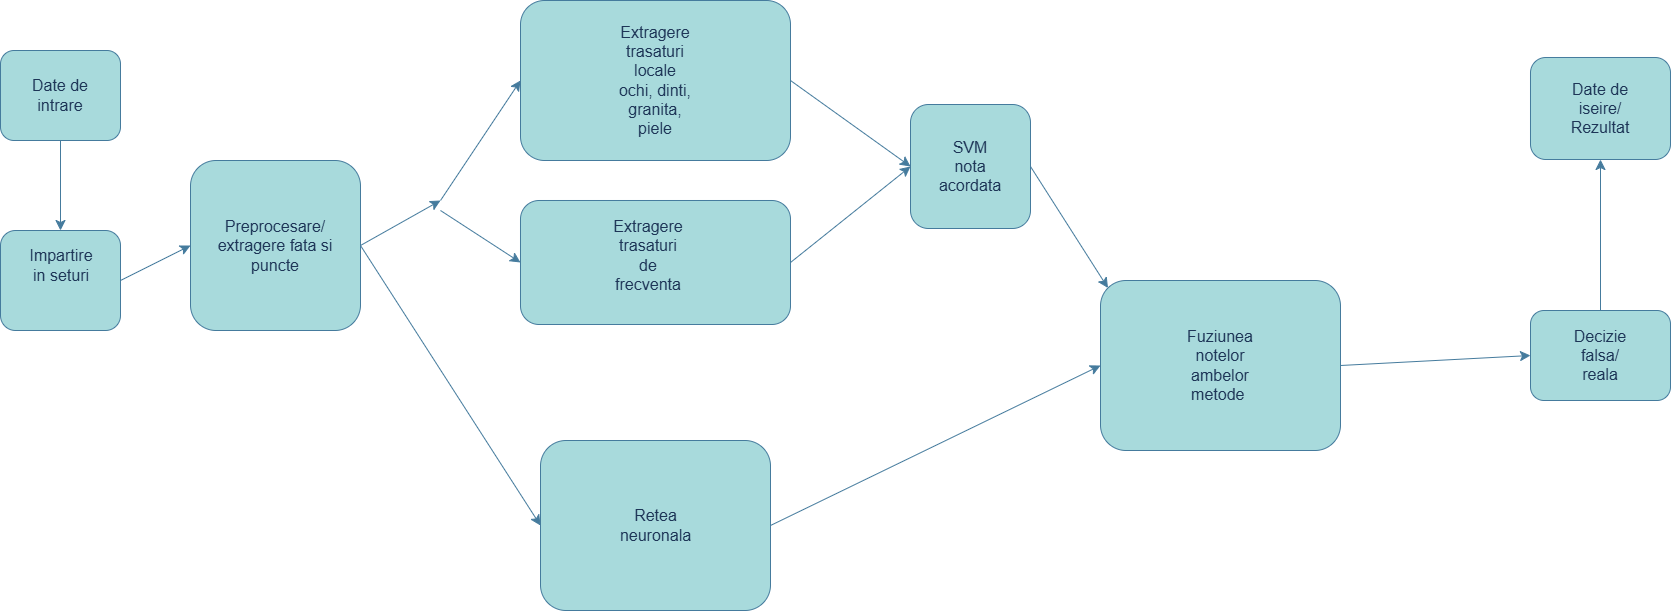

The diagram above was exported from draw.io. Its source (the exported page's mxGraphModel, read from the mxfile embedded in the PNG):
<mxGraphModel dx="2414" dy="1473" grid="1" gridSize="10" guides="1" tooltips="1" connect="1" arrows="1" fold="1" page="1" pageScale="1" pageWidth="2000" pageHeight="700" math="0" shadow="0">
  <root>
    <mxCell id="0" />
    <mxCell id="1" parent="0" />
    <mxCell id="8MYfGRTIm6ow4PM_2j0U-1" parent="1" style="rounded=1;whiteSpace=wrap;html=1;roundedPerimeter=1;labelBackgroundColor=none;fillColor=#A8DADC;strokeColor=#457B9D;fontColor=#1D3557;" value="" vertex="1">
      <mxGeometry height="90" width="120" x="80" y="90" as="geometry" />
    </mxCell>
    <mxCell id="8MYfGRTIm6ow4PM_2j0U-2" parent="1" style="text;html=1;whiteSpace=wrap;strokeColor=none;fillColor=none;align=center;verticalAlign=middle;rounded=0;fontSize=16;labelBackgroundColor=none;fontColor=#1D3557;" value="Date de intrare" vertex="1">
      <mxGeometry height="30" width="60" x="110" y="120" as="geometry" />
    </mxCell>
    <mxCell id="8MYfGRTIm6ow4PM_2j0U-3" parent="1" style="rounded=1;whiteSpace=wrap;html=1;roundedPerimeter=1;labelBackgroundColor=none;fillColor=#A8DADC;strokeColor=#457B9D;fontColor=#1D3557;" value="" vertex="1">
      <mxGeometry height="100" width="120" x="80" y="270" as="geometry" />
    </mxCell>
    <mxCell id="8MYfGRTIm6ow4PM_2j0U-4" parent="1" style="text;html=1;whiteSpace=wrap;strokeColor=none;fillColor=none;align=center;verticalAlign=middle;rounded=0;fontSize=16;labelBackgroundColor=none;fontColor=#1D3557;" value="Impartire in seturi" vertex="1">
      <mxGeometry height="30" width="60" x="111" y="290" as="geometry" />
    </mxCell>
    <mxCell id="8MYfGRTIm6ow4PM_2j0U-5" edge="1" parent="1" source="8MYfGRTIm6ow4PM_2j0U-1" style="endArrow=classic;html=1;rounded=0;fontSize=12;startSize=8;endSize=8;curved=1;exitX=0.5;exitY=1;exitDx=0;exitDy=0;entryX=0.5;entryY=0;entryDx=0;entryDy=0;labelBackgroundColor=none;strokeColor=#457B9D;fontColor=default;" target="8MYfGRTIm6ow4PM_2j0U-3" value="">
      <mxGeometry height="50" relative="1" width="50" as="geometry">
        <mxPoint x="290" y="360" as="sourcePoint" />
        <mxPoint x="340" y="310" as="targetPoint" />
      </mxGeometry>
    </mxCell>
    <mxCell id="8MYfGRTIm6ow4PM_2j0U-6" parent="1" style="rounded=1;whiteSpace=wrap;html=1;roundedPerimeter=1;labelBackgroundColor=none;fillColor=#A8DADC;strokeColor=#457B9D;fontColor=#1D3557;" value="" vertex="1">
      <mxGeometry height="170" width="170" x="270" y="200" as="geometry" />
    </mxCell>
    <mxCell id="8MYfGRTIm6ow4PM_2j0U-7" parent="1" style="text;html=1;whiteSpace=wrap;strokeColor=none;fillColor=none;align=center;verticalAlign=middle;rounded=0;fontSize=16;labelBackgroundColor=none;fontColor=#1D3557;" value="Preprocesare/ extragere fata si puncte&lt;div&gt;&lt;br&gt;&lt;/div&gt;" vertex="1">
      <mxGeometry height="125" width="120" x="295" y="232.5" as="geometry" />
    </mxCell>
    <mxCell id="8MYfGRTIm6ow4PM_2j0U-8" edge="1" parent="1" source="8MYfGRTIm6ow4PM_2j0U-3" style="endArrow=classic;html=1;rounded=0;fontSize=12;startSize=8;endSize=8;curved=1;exitX=1;exitY=0.5;exitDx=0;exitDy=0;entryX=0;entryY=0.5;entryDx=0;entryDy=0;labelBackgroundColor=none;strokeColor=#457B9D;fontColor=default;" target="8MYfGRTIm6ow4PM_2j0U-6" value="">
      <mxGeometry height="50" relative="1" width="50" as="geometry">
        <mxPoint x="290" y="360" as="sourcePoint" />
        <mxPoint x="340" y="310" as="targetPoint" />
      </mxGeometry>
    </mxCell>
    <mxCell id="8MYfGRTIm6ow4PM_2j0U-9" parent="1" style="rounded=1;whiteSpace=wrap;html=1;roundedPerimeter=1;labelBackgroundColor=none;fillColor=#A8DADC;strokeColor=#457B9D;fontColor=#1D3557;" value="" vertex="1">
      <mxGeometry height="160" width="270" x="600" y="40" as="geometry" />
    </mxCell>
    <mxCell id="8MYfGRTIm6ow4PM_2j0U-10" parent="1" style="text;html=1;whiteSpace=wrap;strokeColor=none;fillColor=none;align=center;verticalAlign=middle;rounded=0;fontSize=16;labelBackgroundColor=none;fontColor=#1D3557;" value="Extragere trasaturi locale&lt;br&gt;ochi, dinti, granita, piele" vertex="1">
      <mxGeometry height="75" width="90" x="690" y="82.5" as="geometry" />
    </mxCell>
    <mxCell id="8MYfGRTIm6ow4PM_2j0U-11" edge="1" parent="1" source="8MYfGRTIm6ow4PM_2j0U-6" style="endArrow=classic;html=1;rounded=0;fontSize=12;startSize=8;endSize=8;curved=1;exitX=1;exitY=0.5;exitDx=0;exitDy=0;labelBackgroundColor=none;strokeColor=#457B9D;fontColor=default;" value="">
      <mxGeometry height="50" relative="1" width="50" as="geometry">
        <mxPoint x="430.0000000000002" y="289.9999999999998" as="sourcePoint" />
        <mxPoint x="520" y="240" as="targetPoint" />
      </mxGeometry>
    </mxCell>
    <mxCell id="8MYfGRTIm6ow4PM_2j0U-12" parent="1" style="rounded=1;whiteSpace=wrap;html=1;roundedPerimeter=1;labelBackgroundColor=none;fillColor=#A8DADC;strokeColor=#457B9D;fontColor=#1D3557;" value="" vertex="1">
      <mxGeometry height="124" width="120" x="990" y="144" as="geometry" />
    </mxCell>
    <mxCell id="8MYfGRTIm6ow4PM_2j0U-13" parent="1" style="text;html=1;whiteSpace=wrap;strokeColor=none;fillColor=none;align=center;verticalAlign=middle;rounded=0;fontSize=16;labelBackgroundColor=none;fontColor=#1D3557;" value="SVM&lt;br&gt;nota acordata" vertex="1">
      <mxGeometry height="30" width="60" x="1020" y="191" as="geometry" />
    </mxCell>
    <mxCell id="8MYfGRTIm6ow4PM_2j0U-14" edge="1" parent="1" source="8MYfGRTIm6ow4PM_2j0U-9" style="endArrow=classic;html=1;rounded=0;fontSize=12;startSize=8;endSize=8;curved=1;exitX=1;exitY=0.5;exitDx=0;exitDy=0;entryX=0;entryY=0.5;entryDx=0;entryDy=0;labelBackgroundColor=none;strokeColor=#457B9D;fontColor=default;" target="8MYfGRTIm6ow4PM_2j0U-12" value="">
      <mxGeometry height="50" relative="1" width="50" as="geometry">
        <mxPoint x="660" y="120" as="sourcePoint" />
        <mxPoint x="710" y="70" as="targetPoint" />
      </mxGeometry>
    </mxCell>
    <mxCell id="8MYfGRTIm6ow4PM_2j0U-15" parent="1" style="rounded=1;whiteSpace=wrap;html=1;roundedPerimeter=1;labelBackgroundColor=none;fillColor=#A8DADC;strokeColor=#457B9D;fontColor=#1D3557;" value="" vertex="1">
      <mxGeometry height="170" width="230" x="620" y="480" as="geometry" />
    </mxCell>
    <mxCell id="8MYfGRTIm6ow4PM_2j0U-16" parent="1" style="text;html=1;whiteSpace=wrap;strokeColor=none;fillColor=none;align=center;verticalAlign=middle;rounded=0;fontSize=16;labelBackgroundColor=none;fontColor=#1D3557;" value="Retea neuronala" vertex="1">
      <mxGeometry height="50" width="75" x="697.5" y="540" as="geometry" />
    </mxCell>
    <mxCell id="8MYfGRTIm6ow4PM_2j0U-18" edge="1" parent="1" source="8MYfGRTIm6ow4PM_2j0U-6" style="endArrow=classic;html=1;rounded=0;fontSize=12;startSize=8;endSize=8;curved=1;exitX=1;exitY=0.5;exitDx=0;exitDy=0;entryX=0;entryY=0.5;entryDx=0;entryDy=0;labelBackgroundColor=none;strokeColor=#457B9D;fontColor=default;" target="8MYfGRTIm6ow4PM_2j0U-15" value="">
      <mxGeometry height="50" relative="1" width="50" as="geometry">
        <mxPoint x="660" y="350" as="sourcePoint" />
        <mxPoint x="710" y="300" as="targetPoint" />
      </mxGeometry>
    </mxCell>
    <mxCell id="8MYfGRTIm6ow4PM_2j0U-19" parent="1" style="rounded=1;whiteSpace=wrap;html=1;roundedPerimeter=1;labelBackgroundColor=none;fillColor=#A8DADC;strokeColor=#457B9D;fontColor=#1D3557;" value="" vertex="1">
      <mxGeometry height="170" width="240" x="1180" y="320" as="geometry" />
    </mxCell>
    <mxCell id="8MYfGRTIm6ow4PM_2j0U-20" parent="1" style="text;html=1;whiteSpace=wrap;strokeColor=none;fillColor=none;align=center;verticalAlign=middle;rounded=0;fontSize=16;labelBackgroundColor=none;fontColor=#1D3557;" value="Fuziunea notelor ambelor metode&amp;nbsp;" vertex="1">
      <mxGeometry height="50" width="60" x="1270" y="380" as="geometry" />
    </mxCell>
    <mxCell id="8MYfGRTIm6ow4PM_2j0U-24" edge="1" parent="1" source="8MYfGRTIm6ow4PM_2j0U-15" style="endArrow=classic;html=1;rounded=0;fontSize=12;startSize=8;endSize=8;curved=1;exitX=1;exitY=0.5;exitDx=0;exitDy=0;entryX=0;entryY=0.5;entryDx=0;entryDy=0;labelBackgroundColor=none;strokeColor=#457B9D;fontColor=default;" target="8MYfGRTIm6ow4PM_2j0U-19" value="">
      <mxGeometry height="50" relative="1" width="50" as="geometry">
        <mxPoint x="1100" y="230" as="sourcePoint" />
        <mxPoint x="1150" y="180" as="targetPoint" />
      </mxGeometry>
    </mxCell>
    <mxCell id="8MYfGRTIm6ow4PM_2j0U-25" parent="1" style="rounded=1;whiteSpace=wrap;html=1;roundedPerimeter=1;labelBackgroundColor=none;fillColor=#A8DADC;strokeColor=#457B9D;fontColor=#1D3557;" value="" vertex="1">
      <mxGeometry height="90" width="140" x="1610" y="350" as="geometry" />
    </mxCell>
    <mxCell id="8MYfGRTIm6ow4PM_2j0U-26" parent="1" style="text;html=1;whiteSpace=wrap;strokeColor=none;fillColor=none;align=center;verticalAlign=middle;rounded=0;fontSize=16;labelBackgroundColor=none;fontColor=#1D3557;" value="Decizie falsa/ reala" vertex="1">
      <mxGeometry height="30" width="60" x="1650" y="380" as="geometry" />
    </mxCell>
    <mxCell id="8MYfGRTIm6ow4PM_2j0U-28" parent="1" style="rounded=1;whiteSpace=wrap;html=1;roundedPerimeter=1;labelBackgroundColor=none;fillColor=#A8DADC;strokeColor=#457B9D;fontColor=#1D3557;" value="" vertex="1">
      <mxGeometry height="102" width="140" x="1610" y="97" as="geometry" />
    </mxCell>
    <mxCell id="8MYfGRTIm6ow4PM_2j0U-29" parent="1" style="text;html=1;whiteSpace=wrap;strokeColor=none;fillColor=none;align=center;verticalAlign=middle;rounded=0;fontSize=16;labelBackgroundColor=none;fontColor=#1D3557;" value="Date de iseire/ Rezultat" vertex="1">
      <mxGeometry height="30" width="60" x="1650" y="133" as="geometry" />
    </mxCell>
    <mxCell id="8MYfGRTIm6ow4PM_2j0U-30" edge="1" parent="1" source="8MYfGRTIm6ow4PM_2j0U-25" style="endArrow=classic;html=1;rounded=0;fontSize=12;startSize=8;endSize=8;curved=1;exitX=0.5;exitY=0;exitDx=0;exitDy=0;entryX=0.5;entryY=1;entryDx=0;entryDy=0;labelBackgroundColor=none;strokeColor=#457B9D;fontColor=default;" target="8MYfGRTIm6ow4PM_2j0U-28" value="">
      <mxGeometry height="50" relative="1" width="50" as="geometry">
        <mxPoint x="1500" y="280" as="sourcePoint" />
        <mxPoint x="1550" y="230" as="targetPoint" />
      </mxGeometry>
    </mxCell>
    <mxCell id="3rCpBWXxWBUTx2IC5rEH-2" parent="1" style="rounded=1;whiteSpace=wrap;html=1;roundedPerimeter=1;labelBackgroundColor=none;fillColor=#A8DADC;strokeColor=#457B9D;fontColor=#1D3557;" value="" vertex="1">
      <mxGeometry height="124" width="270" x="600" y="240" as="geometry" />
    </mxCell>
    <mxCell id="3rCpBWXxWBUTx2IC5rEH-3" parent="1" style="text;html=1;whiteSpace=wrap;strokeColor=none;fillColor=none;align=center;verticalAlign=middle;rounded=0;fontSize=16;labelBackgroundColor=none;fontColor=#1D3557;" value="Extragere trasaturi de frecventa" vertex="1">
      <mxGeometry height="30" width="60" x="697.5" y="280" as="geometry" />
    </mxCell>
    <mxCell id="3rCpBWXxWBUTx2IC5rEH-4" edge="1" parent="1" style="endArrow=classic;html=1;rounded=0;fontSize=12;defaultLabelBackgroundColor=page;startSize=8;endSize=8;curved=1;entryX=0;entryY=0.5;entryDx=0;entryDy=0;labelBackgroundColor=none;strokeColor=#457B9D;fontColor=default;" target="8MYfGRTIm6ow4PM_2j0U-9" value="">
      <mxGeometry height="50" relative="1" width="50" as="geometry">
        <mxPoint x="520" y="240" as="sourcePoint" />
        <mxPoint x="1030" y="280" as="targetPoint" />
      </mxGeometry>
    </mxCell>
    <mxCell id="3rCpBWXxWBUTx2IC5rEH-5" edge="1" parent="1" style="endArrow=classic;html=1;rounded=0;fontSize=12;defaultLabelBackgroundColor=page;startSize=8;endSize=8;curved=1;entryX=0;entryY=0.5;entryDx=0;entryDy=0;labelBackgroundColor=none;strokeColor=#457B9D;fontColor=default;" target="3rCpBWXxWBUTx2IC5rEH-2" value="">
      <mxGeometry height="50" relative="1" width="50" as="geometry">
        <mxPoint x="520" y="250" as="sourcePoint" />
        <mxPoint x="1030" y="280" as="targetPoint" />
      </mxGeometry>
    </mxCell>
    <mxCell id="3rCpBWXxWBUTx2IC5rEH-7" edge="1" parent="1" source="8MYfGRTIm6ow4PM_2j0U-19" style="endArrow=classic;html=1;rounded=0;fontSize=12;defaultLabelBackgroundColor=page;startSize=8;endSize=8;curved=1;exitX=1;exitY=0.5;exitDx=0;exitDy=0;entryX=0;entryY=0.5;entryDx=0;entryDy=0;labelBackgroundColor=none;strokeColor=#457B9D;fontColor=default;" target="8MYfGRTIm6ow4PM_2j0U-25" value="">
      <mxGeometry height="50" relative="1" width="50" as="geometry">
        <mxPoint x="1250" y="340" as="sourcePoint" />
        <mxPoint x="1300" y="290" as="targetPoint" />
      </mxGeometry>
    </mxCell>
    <mxCell id="3rCpBWXxWBUTx2IC5rEH-10" edge="1" parent="1" source="3rCpBWXxWBUTx2IC5rEH-2" style="endArrow=classic;html=1;rounded=0;fontSize=12;defaultLabelBackgroundColor=page;startSize=8;endSize=8;curved=1;exitX=1;exitY=0.5;exitDx=0;exitDy=0;entryX=0;entryY=0.5;entryDx=0;entryDy=0;labelBackgroundColor=none;strokeColor=#457B9D;fontColor=default;" target="8MYfGRTIm6ow4PM_2j0U-12" value="">
      <mxGeometry height="50" relative="1" width="50" as="geometry">
        <mxPoint x="1000" y="320" as="sourcePoint" />
        <mxPoint x="1050" y="270" as="targetPoint" />
      </mxGeometry>
    </mxCell>
    <mxCell id="3rCpBWXxWBUTx2IC5rEH-11" edge="1" parent="1" source="8MYfGRTIm6ow4PM_2j0U-12" style="endArrow=classic;html=1;rounded=0;fontSize=12;defaultLabelBackgroundColor=page;startSize=8;endSize=8;curved=1;exitX=1;exitY=0.5;exitDx=0;exitDy=0;entryX=0;entryY=0;entryDx=0;entryDy=0;labelBackgroundColor=none;strokeColor=#457B9D;fontColor=default;" target="8MYfGRTIm6ow4PM_2j0U-19" value="">
      <mxGeometry height="50" relative="1" width="50" as="geometry">
        <mxPoint x="650" y="470" as="sourcePoint" />
        <mxPoint x="700" y="420" as="targetPoint" />
      </mxGeometry>
    </mxCell>
  </root>
</mxGraphModel>